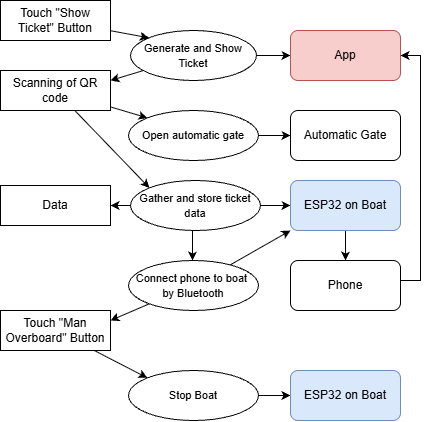

The diagram above was exported from draw.io. Its source (the exported page's mxGraphModel, read from the mxfile embedded in the PNG):
<mxGraphModel dx="1061" dy="582" grid="1" gridSize="10" guides="1" tooltips="1" connect="1" arrows="1" fold="1" page="1" pageScale="1" pageWidth="827" pageHeight="1169" math="0" shadow="0">
  <root>
    <mxCell id="0" />
    <mxCell id="1" parent="0" />
    <mxCell id="_n18-TAn7RHrSGGr30XA-3" edge="1" parent="1" source="_n18-TAn7RHrSGGr30XA-1" style="rounded=0;orthogonalLoop=1;jettySize=auto;html=1;entryX=0;entryY=0;entryDx=0;entryDy=0;" target="_n18-TAn7RHrSGGr30XA-2">
      <mxGeometry relative="1" as="geometry" />
    </mxCell>
    <mxCell id="_n18-TAn7RHrSGGr30XA-1" parent="1" style="rounded=0;whiteSpace=wrap;html=1;" value="Touch &quot;Show Ticket&quot; Button" vertex="1">
      <mxGeometry height="40" width="110" x="210" y="40" as="geometry" />
    </mxCell>
    <mxCell id="_n18-TAn7RHrSGGr30XA-7" edge="1" parent="1" source="_n18-TAn7RHrSGGr30XA-2" style="rounded=0;orthogonalLoop=1;jettySize=auto;html=1;entryX=1;entryY=0.25;entryDx=0;entryDy=0;" target="_n18-TAn7RHrSGGr30XA-6">
      <mxGeometry relative="1" as="geometry" />
    </mxCell>
    <mxCell id="_n18-TAn7RHrSGGr30XA-23" edge="1" parent="1" source="_n18-TAn7RHrSGGr30XA-2" style="edgeStyle=orthogonalEdgeStyle;rounded=0;orthogonalLoop=1;jettySize=auto;html=1;entryX=0;entryY=0.5;entryDx=0;entryDy=0;" target="_n18-TAn7RHrSGGr30XA-22">
      <mxGeometry relative="1" as="geometry" />
    </mxCell>
    <mxCell id="_n18-TAn7RHrSGGr30XA-2" parent="1" style="ellipse;whiteSpace=wrap;html=1;" value="&lt;font style=&quot;font-size: 11px;&quot;&gt;Generate and Show Ticket&lt;/font&gt;" vertex="1">
      <mxGeometry height="50" width="126" x="340" y="70" as="geometry" />
    </mxCell>
    <mxCell id="_n18-TAn7RHrSGGr30XA-14" edge="1" parent="1" source="_n18-TAn7RHrSGGr30XA-6" style="rounded=0;orthogonalLoop=1;jettySize=auto;html=1;entryX=0;entryY=0;entryDx=0;entryDy=0;" target="_n18-TAn7RHrSGGr30XA-13">
      <mxGeometry relative="1" as="geometry" />
    </mxCell>
    <mxCell id="_n18-TAn7RHrSGGr30XA-17" edge="1" parent="1" source="_n18-TAn7RHrSGGr30XA-6" style="rounded=0;orthogonalLoop=1;jettySize=auto;html=1;entryX=0;entryY=0;entryDx=0;entryDy=0;" target="_n18-TAn7RHrSGGr30XA-16">
      <mxGeometry relative="1" as="geometry" />
    </mxCell>
    <mxCell id="_n18-TAn7RHrSGGr30XA-6" parent="1" style="rounded=0;whiteSpace=wrap;html=1;" value="Scanning of QR code" vertex="1">
      <mxGeometry height="40" width="110" x="210" y="110" as="geometry" />
    </mxCell>
    <mxCell id="_n18-TAn7RHrSGGr30XA-32" edge="1" parent="1" source="_n18-TAn7RHrSGGr30XA-9" style="rounded=0;orthogonalLoop=1;jettySize=auto;html=1;entryX=0;entryY=0;entryDx=0;entryDy=0;" target="_n18-TAn7RHrSGGr30XA-31">
      <mxGeometry relative="1" as="geometry" />
    </mxCell>
    <mxCell id="_n18-TAn7RHrSGGr30XA-9" parent="1" style="rounded=0;whiteSpace=wrap;html=1;" value="Touch &quot;Man Overboard&quot; Button" vertex="1">
      <mxGeometry height="40" width="110" x="210" y="350" as="geometry" />
    </mxCell>
    <mxCell id="_n18-TAn7RHrSGGr30XA-18" edge="1" parent="1" source="_n18-TAn7RHrSGGr30XA-10" style="rounded=0;orthogonalLoop=1;jettySize=auto;html=1;entryX=1;entryY=0.25;entryDx=0;entryDy=0;" target="_n18-TAn7RHrSGGr30XA-9">
      <mxGeometry relative="1" as="geometry" />
    </mxCell>
    <mxCell id="_n18-TAn7RHrSGGr30XA-28" edge="1" parent="1" source="_n18-TAn7RHrSGGr30XA-10" style="rounded=0;orthogonalLoop=1;jettySize=auto;html=1;entryX=0;entryY=1;entryDx=0;entryDy=0;" target="_n18-TAn7RHrSGGr30XA-24">
      <mxGeometry relative="1" as="geometry" />
    </mxCell>
    <mxCell id="_n18-TAn7RHrSGGr30XA-10" parent="1" style="ellipse;whiteSpace=wrap;html=1;" value="&lt;font style=&quot;font-size: 11px;&quot;&gt;Connect phone to boat&amp;nbsp;&lt;/font&gt;&lt;div&gt;&lt;font style=&quot;font-size: 11px;&quot;&gt;by Bluetooth&lt;/font&gt;&lt;/div&gt;" vertex="1">
      <mxGeometry height="50" width="130" x="338" y="300" as="geometry" />
    </mxCell>
    <mxCell id="_n18-TAn7RHrSGGr30XA-21" edge="1" parent="1" source="_n18-TAn7RHrSGGr30XA-13" style="edgeStyle=orthogonalEdgeStyle;rounded=0;orthogonalLoop=1;jettySize=auto;html=1;entryX=0;entryY=0.5;entryDx=0;entryDy=0;" target="_n18-TAn7RHrSGGr30XA-19">
      <mxGeometry relative="1" as="geometry" />
    </mxCell>
    <mxCell id="_n18-TAn7RHrSGGr30XA-13" parent="1" style="ellipse;whiteSpace=wrap;html=1;" value="&lt;span style=&quot;font-size: 11px;&quot;&gt;Open automatic gate&lt;/span&gt;" vertex="1">
      <mxGeometry height="50" width="130" x="338" y="150" as="geometry" />
    </mxCell>
    <mxCell id="_n18-TAn7RHrSGGr30XA-25" edge="1" parent="1" source="_n18-TAn7RHrSGGr30XA-16" style="edgeStyle=orthogonalEdgeStyle;rounded=0;orthogonalLoop=1;jettySize=auto;html=1;entryX=0;entryY=0.5;entryDx=0;entryDy=0;" target="_n18-TAn7RHrSGGr30XA-24">
      <mxGeometry relative="1" as="geometry" />
    </mxCell>
    <mxCell id="_n18-TAn7RHrSGGr30XA-36" edge="1" parent="1" style="edgeStyle=orthogonalEdgeStyle;rounded=0;orthogonalLoop=1;jettySize=auto;html=1;entryX=0.5;entryY=0;entryDx=0;entryDy=0;">
      <mxGeometry relative="1" as="geometry">
        <Array as="points">
          <mxPoint x="402" y="270" />
        </Array>
        <mxPoint x="404" y="270" as="sourcePoint" />
        <mxPoint x="402" y="300" as="targetPoint" />
      </mxGeometry>
    </mxCell>
    <mxCell id="_n18-TAn7RHrSGGr30XA-39" edge="1" parent="1" source="_n18-TAn7RHrSGGr30XA-16" style="edgeStyle=orthogonalEdgeStyle;rounded=0;orthogonalLoop=1;jettySize=auto;html=1;entryX=1;entryY=0.5;entryDx=0;entryDy=0;" target="_n18-TAn7RHrSGGr30XA-38">
      <mxGeometry relative="1" as="geometry" />
    </mxCell>
    <mxCell id="_n18-TAn7RHrSGGr30XA-16" parent="1" style="ellipse;whiteSpace=wrap;html=1;" value="&lt;span style=&quot;font-size: 11px;&quot;&gt;Gather and store ticket data&lt;/span&gt;" vertex="1">
      <mxGeometry height="50" width="130" x="340" y="220" as="geometry" />
    </mxCell>
    <mxCell id="_n18-TAn7RHrSGGr30XA-19" parent="1" style="rounded=1;whiteSpace=wrap;html=1;" value="Automatic Gate" vertex="1">
      <mxGeometry height="50" width="110" x="500" y="150" as="geometry" />
    </mxCell>
    <mxCell id="_n18-TAn7RHrSGGr30XA-22" parent="1" style="rounded=1;whiteSpace=wrap;html=1;fillColor=#f8cecc;strokeColor=#b85450;" value="App" vertex="1">
      <mxGeometry height="50" width="110" x="500" y="70" as="geometry" />
    </mxCell>
    <mxCell id="_n18-TAn7RHrSGGr30XA-29" edge="1" parent="1" source="_n18-TAn7RHrSGGr30XA-24" style="edgeStyle=orthogonalEdgeStyle;rounded=0;orthogonalLoop=1;jettySize=auto;html=1;entryX=0.5;entryY=0;entryDx=0;entryDy=0;" target="_n18-TAn7RHrSGGr30XA-27">
      <mxGeometry relative="1" as="geometry" />
    </mxCell>
    <mxCell id="_n18-TAn7RHrSGGr30XA-24" parent="1" style="rounded=1;whiteSpace=wrap;html=1;fillColor=#dae8fc;strokeColor=#6c8ebf;" value="ESP32 on Boat" vertex="1">
      <mxGeometry height="50" width="110" x="500" y="220" as="geometry" />
    </mxCell>
    <mxCell id="_n18-TAn7RHrSGGr30XA-30" edge="1" parent="1" source="_n18-TAn7RHrSGGr30XA-27" style="edgeStyle=orthogonalEdgeStyle;rounded=0;orthogonalLoop=1;jettySize=auto;html=1;entryX=1;entryY=0.5;entryDx=0;entryDy=0;" target="_n18-TAn7RHrSGGr30XA-22">
      <mxGeometry relative="1" as="geometry">
        <Array as="points">
          <mxPoint x="630" y="320" />
          <mxPoint x="630" y="95" />
        </Array>
      </mxGeometry>
    </mxCell>
    <mxCell id="_n18-TAn7RHrSGGr30XA-27" parent="1" style="rounded=1;whiteSpace=wrap;html=1;" value="Phone" vertex="1">
      <mxGeometry height="50" width="110" x="500" y="300" as="geometry" />
    </mxCell>
    <mxCell id="_n18-TAn7RHrSGGr30XA-34" edge="1" parent="1" source="_n18-TAn7RHrSGGr30XA-31" style="edgeStyle=orthogonalEdgeStyle;rounded=0;orthogonalLoop=1;jettySize=auto;html=1;" target="_n18-TAn7RHrSGGr30XA-33">
      <mxGeometry relative="1" as="geometry" />
    </mxCell>
    <mxCell id="_n18-TAn7RHrSGGr30XA-31" parent="1" style="ellipse;whiteSpace=wrap;html=1;" value="&lt;span style=&quot;font-size: 11px;&quot;&gt;Stop Boat&lt;/span&gt;" vertex="1">
      <mxGeometry height="50" width="130" x="338" y="410" as="geometry" />
    </mxCell>
    <mxCell id="_n18-TAn7RHrSGGr30XA-33" parent="1" style="rounded=1;whiteSpace=wrap;html=1;fillColor=#dae8fc;strokeColor=#6c8ebf;" value="ESP32 on Boat" vertex="1">
      <mxGeometry height="50" width="110" x="500" y="410" as="geometry" />
    </mxCell>
    <mxCell id="_n18-TAn7RHrSGGr30XA-38" parent="1" style="rounded=0;whiteSpace=wrap;html=1;" value="Data" vertex="1">
      <mxGeometry height="40" width="110" x="210" y="225" as="geometry" />
    </mxCell>
  </root>
</mxGraphModel>